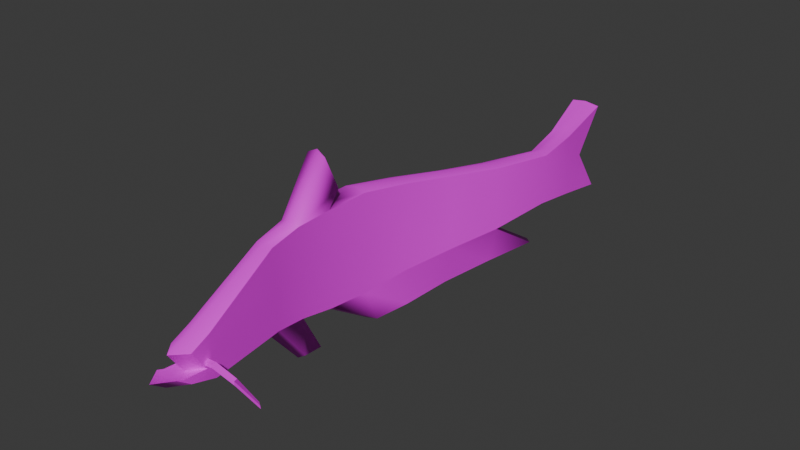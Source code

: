 # Source: Bagre.blend  (saved by Blender 4.1.24; exported with 4.5.12 LTS)
import bpy
from mathutils import Matrix  # noqa: F401  (used for matrix-valued properties, if any)

bpy.ops.wm.read_factory_settings(use_empty=True)
scene = bpy.context.scene
scene.name = 'Scene'

# ---- collections
col_collection = bpy.data.collections.new('Collection'); scene.collection.children.link(col_collection)

# ---- images (referenced by path relative to the original .blend; pixels are not part of the script)
import os
ASSET_DIR = os.environ.get("B2B_ASSET_DIR", "")  # directory of the original .blend (textures are referenced by path, not embedded)
HERE = os.path.dirname(os.path.abspath(__file__))  # packed textures are extracted next to this script under _unpacked/

def load_image(name, relpath, width, height, colorspace="sRGB"):
    """Load a texture the original file referenced (path relative to the .blend, or extracted next to this script)."""
    p = next((c for c in (os.path.join(HERE, relpath), os.path.join(ASSET_DIR, relpath)) if relpath and os.path.exists(c)), "")
    if p:
        img = bpy.data.images.load(p, check_existing=True)
        img.name = name
    else:  # same state as the original file: an image datablock whose file is absent (Cycles renders it pink)
        img = bpy.data.images.new(name, width, height)
        img.source = "FILE"
        img.filepath = "//" + (relpath or name)
    img.colorspace_settings.name = colorspace
    return img
img_catfish_jpg = load_image('Catfish.jpg', 'Catfish.jpg', 1024, 1024, 'sRGB')

# ---- materials (node trees are filled in below, after node groups)
mat_material = bpy.data.materials.new('Material')
mat_material.alpha_threshold = 0.0
mat_material.use_transparent_shadow = False
mat_material.roughness = 0.5
mat_material.line_color = (0.0, 0.0, 0.0, 1.0)

# ---- material node trees
mat_material.use_nodes = True; mat_material.node_tree.nodes.clear()
_N = mat_material.node_tree.nodes; _L = mat_material.node_tree.links
n0 = _N.new('ShaderNodeOutputMaterial'); n0.name = 'Material Output'; n0.location = (300, 300)
n1 = _N.new('ShaderNodeBsdfPrincipled'); n1.name = 'Principled BSDF'; n1.location = (10, 300)
n1.inputs[3].default_value = 1.45
n2 = _N.new('ShaderNodeTexImage'); n2.name = 'Image Texture'; n2.location = (-280, 280)
n2.image = img_catfish_jpg
n2.interpolation = 'Closest'
_L.new(n1.outputs[0], n0.inputs[0])
_L.new(n2.outputs[0], n1.inputs[0])
n0.is_active_output = True

# ---- world
world_world = bpy.data.worlds.new('World'); scene.world = world_world
world_world.use_nodes = True; world_world.node_tree.nodes.clear()
_N = world_world.node_tree.nodes; _L = world_world.node_tree.links
n0 = _N.new('ShaderNodeOutputWorld'); n0.name = 'World Output'; n0.location = (300, 300)
n1 = _N.new('ShaderNodeBackground'); n1.name = 'Background'; n1.location = (10, 300)
n1.inputs[0].default_value = (0.05088, 0.05088, 0.05088, 1.0)
_L.new(n1.outputs[0], n0.inputs[0])
n0.is_active_output = True
world_world.color = (0.05088, 0.05088, 0.05088)
world_world.use_sun_shadow = False
world_world.sun_shadow_jitter_overblur = 0.0

# ---- meshes
me_cube_001 = bpy.data.meshes.new('Cube.001')
me_cube_001.from_pydata([(-0.08794, -2.405, -0.1234), (-0.09884, -2.417, 0.1411), (-0.04022, 1.048, -0.2615), (-0.0408, 1.048, 0.3319), (0.06109, -2.404, -0.1234), (0.04941, -2.417, 0.1411), (0.1589, 1.048, -0.2615), (0.1581, 1.048, 0.3319), (0.04007, 0.6435, -0.173), (0.07484, 0.3435, -0.1392), (-0.01085, -0.09577, -0.1765), (-0.2399, -1.092, -0.2792), (-0.1815, -1.849, -0.1727), (-0.1873, -1.855, 0.343), (-0.2457, -1.092, 0.3751), (-0.003003, -0.09318, 0.2469), (0.0898, 0.3435, 0.2096), (0.04752, 0.6435, 0.2434), (-0.06509, -1.847, -0.1734), (-0.1076, -1.092, -0.2915), (0.136, -0.09512, -0.1765), (0.1939, 0.3435, -0.1392), (0.2005, 0.6435, -0.173), (0.1865, 0.6434, 0.2434), (0.2048, 0.3435, 0.2096), (0.1292, -0.0932, 0.2469), (-0.0975, -1.092, 0.3751), (-0.07197, -1.855, 0.3421), (-0.0974, -0.4291, -0.2143), (-0.1807, -0.7649, -0.2561), (-0.1856, -0.7639, 0.3299), (-0.08942, -0.4265, 0.2846), (-0.06109, -0.7649, -0.2589), (0.03605, -0.4285, -0.2143), (0.0303, -0.4266, 0.2846), (-0.0524, -0.764, 0.3299), (-0.2587, -1.375, -0.2521), (-0.2288, -1.625, -0.2131), (-0.2302, -1.627, 0.3651), (-0.2585, -1.375, 0.3671), (-0.09962, -1.624, -0.2131), (-0.1118, -1.375, -0.2663), (-0.1112, -1.375, 0.3673), (-0.1021, -1.627, 0.3652), (-0.07473, -2.573, -0.06611), (0.07353, -2.573, -0.06611), (-0.08166, -2.463, -0.03525), (0.06661, -2.463, -0.03525), (-0.08162, -2.554, 0.09708), (0.06663, -2.554, 0.09708), (-0.07402, -2.661, -0.0004998), (0.07424, -2.661, -0.0004998), (-0.07457, -2.619, -0.01719), (0.0737, -2.619, -0.01719), (0.05926, 1.044, -0.2813), (0.0586, 1.044, 0.3477), (-0.007053, -2.486, -0.1272), (-0.01573, -2.496, 0.1532), (0.1038, 0.7239, 0.2538), (0.1527, 0.4045, 0.218), (0.07437, -0.03442, 0.2576), (-0.1703, -1.09, 0.3935), (-0.1179, -1.895, 0.3525), (0.1092, 0.7239, -0.1875), (0.1318, 0.4045, -0.1516), (0.07456, -0.03651, -0.1912), (-0.1125, -1.889, -0.1931), (-0.02169, -0.3859, 0.2976), (-0.1164, -0.7429, 0.3456), (-0.1853, -1.391, -0.2789), (-0.1591, -1.654, -0.23), (-0.1847, -1.391, 0.3851), (-0.1607, -1.656, 0.3829), (0.0001702, -2.672, -0.06646), (-0.002532, -2.55, -0.03375), (-0.002274, -2.646, 0.1065), (0.0001702, -2.767, 0.003079), (0.0001702, -2.721, -0.01461), (-0.09339, -2.411, 0.008859), (-0.04051, 0.8457, 0.0352), (0.1585, 0.8457, 0.0352), (0.05525, -2.411, 0.008859), (0.1935, 0.6434, 0.0352), (0.1993, 0.3435, 0.0352), (0.1326, -0.09416, 0.0352), (-0.1025, -1.092, 0.04179), (-0.06853, -1.851, 0.08189), (-0.1844, -1.852, 0.08302), (-0.2428, -1.092, 0.04795), (-0.006926, -0.09448, 0.0352), (0.08232, 0.3435, 0.0352), (0.04379, 0.6435, 0.0352), (-0.1832, -0.7644, 0.03688), (-0.09341, -0.4278, 0.0352), (0.03318, -0.4275, 0.0352), (-0.05674, -0.7645, 0.03549), (-0.2295, -1.626, 0.07599), (-0.2586, -1.375, 0.05748), (-0.1115, -1.375, 0.05053), (-0.1009, -1.626, 0.07604), (0.05893, 0.8408, 0.03318), (-0.1498, -0.4065, -0.4858), (-0.209, -0.7332, -0.5088), (-0.08093, -1.017, -0.4959), (-0.07672, -0.7332, -0.5211), (0.06692, -0.07015, -0.4439), (0.1669, 0.2633, -0.4061), (0.1054, 0.3219, -0.4208), (0.02002, 0.2626, -0.4061), (-0.1431, -0.7305, -0.5362), (-0.06653, -0.07067, -0.4439), (-0.03021, -0.4065, -0.4885), (0.008949, -0.02944, -0.4608), (-0.08746, -0.3844, -0.5067), (-0.2278, -1.017, -0.4818), (-0.1545, -1.032, -0.5085), (-0.2297, -1.406, 0.6993), (-0.258, -1.296, 0.4731), (-0.1106, -1.296, 0.4732), (-0.1016, -1.406, 0.6991), (-0.1842, -1.286, 0.4946), (-0.1602, -1.403, 0.733), (-0.1982, -1.483, -0.4773), (-0.166, -1.635, -0.4497), (-0.1189, -1.663, -0.4636), (-0.08657, -1.634, -0.4502), (-0.1101, -1.482, -0.4773), (-0.1507, -1.503, -0.4888), (-0.2915, -2.344, -0.2361), (-0.2823, -2.348, -0.212), (-0.275, -2.324, -0.2392), (-0.2658, -2.328, -0.2151), (0.2254, -2.274, -0.3134), (0.2278, -2.279, -0.2879), (0.2043, -2.26, -0.3084), (0.2068, -2.265, -0.2829), (0.1169, -2.443, -0.01305), (-0.1267, -2.448, -0.0247), (-0.1267, -2.448, 0.001396), (0.1169, -2.443, 0.01305), (-0.1267, -2.474, -0.0247), (0.1169, -2.469, -0.01305), (0.1169, -2.469, 0.01305), (-0.1267, -2.474, 0.001396), (0.2021, -2.394, -0.07258), (0.2056, -2.417, -0.09949), (0.2017, -2.393, -0.09855), (0.2061, -2.418, -0.07351), (-0.2009, -2.397, -0.1393), (-0.2046, -2.422, -0.1126), (-0.1963, -2.399, -0.1142), (-0.2093, -2.42, -0.1377)], [], [(91, 17, 3, 79), (100, 55, 7, 80), (86, 27, 5, 81), (74, 47, 49, 75), (66, 18, 4, 56), (62, 13, 1, 57), (55, 3, 17, 58), (58, 17, 16, 59), (59, 16, 15, 60), (68, 30, 14, 61), (72, 38, 13, 62), (54, 6, 22, 63), (63, 22, 21, 64), (64, 21, 20, 65), (20, 33, 105, 106), (12, 37, 122, 123), (80, 7, 23, 82), (82, 23, 24, 83), (83, 24, 25, 84), (95, 35, 26, 85), (99, 43, 27, 86), (78, 1, 13, 87), (97, 39, 14, 88), (93, 31, 15, 89), (89, 15, 16, 90), (90, 16, 17, 91), (88, 14, 30, 92), (92, 30, 31, 93), (84, 25, 34, 94), (94, 34, 35, 95), (36, 11, 102, 114), (33, 32, 111, 105), (60, 15, 31, 67), (67, 31, 30, 68), (87, 13, 38, 96), (96, 38, 39, 97), (85, 26, 42, 98), (98, 42, 43, 99), (19, 41, 103, 104), (69, 41, 40, 70), (61, 14, 39, 71), (43, 42, 118, 119), (56, 4, 45, 73), (44, 50, 52), (75, 49, 5, 57), (46, 48, 1), (0, 46, 1, 78), (49, 47, 5), (45, 4, 47), (44, 46, 0), (76, 51, 53, 77), (73, 45, 51, 76), (45, 47, 53), (74, 46, 52, 77), (51, 45, 53), (46, 44, 52), (47, 4, 81, 5), (47, 74, 77, 53), (44, 73, 76, 50), (50, 76, 77, 52), (48, 75, 57, 1), (0, 56, 73, 44), (38, 72, 121, 116), (26, 61, 71, 42), (36, 69, 70, 37), (29, 28, 110, 101), (34, 67, 68, 35), (25, 60, 67, 34), (69, 36, 114, 115), (10, 65, 107, 108), (70, 40, 126, 127), (32, 19, 104, 111), (9, 64, 65, 10), (8, 63, 64, 9), (2, 54, 63, 8), (43, 72, 62, 27), (35, 68, 61, 26), (24, 59, 60, 25), (23, 58, 59, 24), (7, 55, 58, 23), (27, 62, 57, 5), (12, 66, 56, 0), (46, 74, 75, 48), (79, 3, 55, 100), (2, 79, 100, 54), (41, 98, 99, 40), (19, 85, 98, 41), (37, 96, 97, 36), (12, 87, 96, 37), (33, 94, 95, 32), (20, 84, 94, 33), (29, 92, 93, 28), (11, 88, 92, 29), (9, 90, 91, 8), (10, 89, 90, 9), (28, 93, 89, 10), (36, 97, 88, 11), (0, 78, 87, 12), (40, 99, 86, 18), (32, 95, 85, 19), (21, 83, 84, 20), (22, 82, 83, 21), (6, 80, 82, 22), (18, 86, 81, 4), (54, 100, 80, 6), (8, 91, 79, 2), (113, 111, 104, 109), (107, 106, 105, 112), (112, 105, 111, 113), (109, 104, 103, 115), (102, 109, 115, 114), (110, 112, 113, 101), (108, 107, 112, 110), (101, 113, 109, 102), (65, 20, 106, 107), (28, 10, 108, 110), (41, 69, 115, 103), (11, 29, 101, 102), (120, 117, 116, 121), (118, 120, 121, 119), (39, 38, 116, 117), (42, 71, 120, 118), (71, 39, 117, 120), (72, 43, 119, 121), (127, 126, 125, 124), (122, 127, 124, 123), (18, 66, 124, 125), (66, 12, 123, 124), (40, 18, 125, 126), (37, 70, 127, 122), (128, 129, 131, 130), (146, 144, 135, 134), (134, 135, 133, 132), (151, 149, 129, 128), (146, 134, 132, 145), (150, 131, 129, 149), (144, 139, 142, 147), (139, 138, 143, 142), (148, 137, 140, 151), (137, 136, 141, 140), (145, 147, 142, 141), (141, 142, 143, 140), (148, 150, 138, 137), (137, 138, 139, 136), (132, 133, 147, 145), (135, 144, 147, 133), (136, 146, 145, 141), (136, 139, 144, 146), (130, 131, 150, 148), (130, 148, 151, 128), (138, 150, 149, 143), (140, 143, 149, 151)])
me_cube_001.polygons.foreach_set('use_smooth', [1, 1, 1, 1, 1, 1, 1, 1, 1, 1, 1, 1, 1, 1, 1, 1, 1, 1, 1, 1, 1, 1, 1, 1, 1, 1, 1, 1, 1, 1, 1, 1, 1, 1, 1, 1, 1, 1, 1, 1, 1, 1, 1, 1, 1, 1, 1, 1, 1, 1, 1, 1, 1, 1, 1, 1, 1, 1, 1, 1, 1, 1, 1, 1, 1, 1, 1, 1, 1, 1, 1, 1, 1, 1, 1, 1, 1, 1, 1, 1, 1, 1, 1, 1, 1, 1, 1, 1, 1, 1, 1, 1, 1, 1, 1, 1, 1, 1, 1, 1, 1, 1, 1, 1, 1, 1, 1, 1, 1, 1, 1, 1, 1, 1, 1, 1, 1, 1, 1, 1, 1, 1, 1, 1, 1, 1, 1, 1, 1, 1, 0, 0, 0, 0, 0, 0, 0, 0, 0, 0, 0, 0, 0, 0, 0, 0, 0, 0, 0, 0, 0, 0])
_k = set([(0, 12), (0, 44), (1, 13), (1, 48), (2, 8), (2, 54), (2, 79), (3, 17), (3, 55), (3, 79), (4, 18), (4, 45), (5, 27), (5, 49), (6, 22), (6, 54), (6, 80), (7, 23), (7, 55), (7, 80), (8, 9), (9, 10), (10, 28), (11, 29), (11, 36), (12, 37), (13, 38), (14, 30), (14, 39), (15, 16), (15, 31), (16, 17), (18, 40), (19, 32), (19, 41), (20, 21), (20, 33), (21, 22), (23, 24), (24, 25), (25, 34), (26, 35), (26, 42), (27, 43), (28, 29), (30, 31), (32, 33), (34, 35), (36, 37), (38, 39), (40, 41), (42, 43), (44, 50), (44, 73), (45, 51), (45, 73), (46, 48), (46, 52), (46, 74), (47, 49), (47, 53), (47, 74), (48, 75), (49, 75), (50, 52), (50, 76), (51, 53), (51, 76), (101, 102), (101, 110), (102, 114), (103, 104), (104, 111), (105, 106), (105, 111), (108, 110), (116, 117), (118, 119), (122, 123), (125, 126)])
me_cube_001.attributes.new('sharp_edge', 'BOOLEAN', 'EDGE').data.foreach_set('value', [ (min(e.vertices), max(e.vertices)) in _k for e in me_cube_001.edges])
_uv = me_cube_001.uv_layers.new(name='UVMap')
_uv.uv.foreach_set('vector', [0.8338, 0.6086, 0.827, 0.7004, 0.9433, 0.8462, 0.8887, 0.6305, 0.8949, 0.6263, 0.9502, 0.8586, 0.9613, 0.8508, 0.9043, 0.6257, 0.2351, 0.4511, 0.2274, 0.6206, 0.08469, 0.4574, 0.08952, 0.3694, 0.07947, 0.3209, 0.09239, 0.32, 0.05366, 0.4169, 0.03968, 0.4214, 0.2369, 0.2742, 0.2426, 0.2853, 0.1087, 0.2661, 0.09675, 0.2646, 0.2213, 0.6256, 0.2344, 0.624, 0.09783, 0.4665, 0.07292, 0.4638, 0.9502, 0.8586, 0.9433, 0.8462, 0.827, 0.7004, 0.8551, 0.7156, 0.8551, 0.7156, 0.827, 0.7004, 0.741, 0.6591, 0.7626, 0.6705, 0.7626, 0.6705, 0.741, 0.6591, 0.6181, 0.6831, 0.6327, 0.6937, 0.4721, 0.7026, 0.4687, 0.6916, 0.3987, 0.6982, 0.3968, 0.7095, 0.2747, 0.6629, 0.2848, 0.6547, 0.2344, 0.624, 0.2213, 0.6256, 0.963, 0.4353, 0.9735, 0.4427, 0.8427, 0.5273, 0.8614, 0.531, 0.8614, 0.531, 0.8427, 0.5273, 0.7836, 0.5482, 0.7996, 0.5497, 0.7996, 0.5497, 0.7836, 0.5482, 0.6305, 0.3926, 0.6428, 0.3916, 0.7445, 0.436, 0.6958, 0.387, 0.7355, 0.3381, 0.7785, 0.4077, 0.4136, 0.2013, 0.448, 0.2222, 0.4857, 0.138, 0.4507, 0.1167, 0.9043, 0.6257, 0.9613, 0.8508, 0.8361, 0.7006, 0.8438, 0.6043, 0.8438, 0.6043, 0.8361, 0.7006, 0.7463, 0.658, 0.7501, 0.5737, 0.7501, 0.5737, 0.7463, 0.658, 0.6206, 0.6815, 0.6256, 0.5368, 0.4742, 0.4973, 0.467, 0.6902, 0.3947, 0.6968, 0.4033, 0.4806, 0.2862, 0.4651, 0.2784, 0.6525, 0.2274, 0.6206, 0.2351, 0.4511, 0.1024, 0.3812, 0.09783, 0.4665, 0.2344, 0.624, 0.2417, 0.4585, 0.3471, 0.4792, 0.3394, 0.6738, 0.3987, 0.6982, 0.4067, 0.4918, 0.5482, 0.5228, 0.5426, 0.6851, 0.6181, 0.6831, 0.6227, 0.5428, 0.6227, 0.5428, 0.6181, 0.6831, 0.741, 0.6591, 0.7446, 0.5779, 0.7446, 0.5779, 0.741, 0.6591, 0.827, 0.7004, 0.8338, 0.6086, 0.4067, 0.4918, 0.3987, 0.6982, 0.4687, 0.6916, 0.4756, 0.5045, 0.4756, 0.5045, 0.4687, 0.6916, 0.5426, 0.6851, 0.5482, 0.5228, 0.6256, 0.5368, 0.6206, 0.6815, 0.5429, 0.6837, 0.5487, 0.5169, 0.5487, 0.5169, 0.5429, 0.6837, 0.467, 0.6902, 0.4742, 0.4973, 0.5438, 0.2551, 0.5862, 0.2803, 0.6308, 0.1994, 0.588, 0.1742, 0.6958, 0.387, 0.6143, 0.2997, 0.6793, 0.2443, 0.7355, 0.3381, 0.6327, 0.6937, 0.6181, 0.6831, 0.5426, 0.6851, 0.5515, 0.6958, 0.5515, 0.6958, 0.5426, 0.6851, 0.4687, 0.6916, 0.4721, 0.7026, 0.2417, 0.4585, 0.2344, 0.624, 0.2848, 0.6547, 0.2924, 0.4721, 0.2924, 0.4721, 0.2848, 0.6547, 0.3394, 0.6738, 0.3471, 0.4792, 0.4033, 0.4806, 0.3947, 0.6968, 0.3336, 0.6719, 0.3417, 0.4668, 0.3417, 0.4668, 0.3336, 0.6719, 0.2784, 0.6525, 0.2862, 0.4651, 0.5851, 0.2691, 0.5416, 0.2418, 0.5874, 0.1594, 0.6313, 0.1868, 0.3496, 0.2612, 0.3498, 0.2631, 0.294, 0.2787, 0.2909, 0.2715, 0.3968, 0.7095, 0.3987, 0.6982, 0.3394, 0.6738, 0.3328, 0.6832, 0.2783, 0.7046, 0.3269, 0.7075, 0.3608, 0.7696, 0.36, 0.9321, 0.09675, 0.2646, 0.1087, 0.2661, 0.06796, 0.2908, 0.05321, 0.2904, 0.08209, 0.3046, 0.06085, 0.3407, 0.07057, 0.3329, 0.03968, 0.4214, 0.05366, 0.4169, 0.08469, 0.4574, 0.07292, 0.4638, 0.1058, 0.3329, 0.06779, 0.4273, 0.09783, 0.4665, 0.1214, 0.2806, 0.1058, 0.3329, 0.09783, 0.4665, 0.1024, 0.3812, 0.05366, 0.4169, 0.09239, 0.32, 0.08469, 0.4574, 0.06796, 0.2908, 0.1087, 0.2661, 0.09239, 0.32, 0.08209, 0.3046, 0.1058, 0.3329, 0.1214, 0.2806, 0.0302, 0.3293, 0.04604, 0.3281, 0.05607, 0.3201, 0.04076, 0.321, 0.05321, 0.2904, 0.06796, 0.2908, 0.04604, 0.3281, 0.0302, 0.3293, 0.06796, 0.2908, 0.09239, 0.32, 0.05607, 0.3201, 0.07947, 0.3209, 0.1058, 0.3329, 0.07057, 0.3329, 0.04076, 0.321, 0.04604, 0.3281, 0.06796, 0.2908, 0.05607, 0.3201, 0.1058, 0.3329, 0.08209, 0.3046, 0.07057, 0.3329, 0.09239, 0.32, 0.1087, 0.2661, 0.08952, 0.3694, 0.08469, 0.4574, 0.09239, 0.32, 0.07947, 0.3209, 0.04076, 0.321, 0.05607, 0.3201, 0.08209, 0.3046, 0.05321, 0.2904, 0.0302, 0.3293, 0.06085, 0.3407, 0.06085, 0.3407, 0.0302, 0.3293, 0.04076, 0.321, 0.07057, 0.3329, 0.06779, 0.4273, 0.03968, 0.4214, 0.07292, 0.4638, 0.09783, 0.4665, 0.1214, 0.2806, 0.09675, 0.2646, 0.05321, 0.2904, 0.08209, 0.3046, 0.2837, 0.7105, 0.2752, 0.717, 0.3656, 0.9471, 0.3639, 0.9252, 0.3947, 0.6968, 0.3968, 0.7095, 0.3328, 0.6832, 0.3336, 0.6719, 0.3547, 0.2859, 0.3496, 0.2612, 0.2909, 0.2715, 0.2999, 0.2905, 0.6147, 0.3051, 0.6951, 0.39, 0.7344, 0.3403, 0.6783, 0.2509, 0.5429, 0.6837, 0.5515, 0.6958, 0.4721, 0.7026, 0.467, 0.6902, 0.6206, 0.6815, 0.6327, 0.6937, 0.5515, 0.6958, 0.5429, 0.6837, 0.5413, 0.2378, 0.5438, 0.2551, 0.588, 0.1742, 0.5863, 0.1561, 0.7434, 0.4369, 0.7489, 0.4372, 0.7826, 0.4091, 0.7766, 0.4093, 0.4405, 0.2097, 0.4398, 0.2216, 0.4785, 0.1349, 0.4788, 0.1239, 0.6143, 0.2997, 0.5851, 0.2691, 0.6313, 0.1868, 0.6793, 0.2443, 0.7779, 0.5555, 0.7996, 0.5497, 0.6428, 0.3916, 0.6272, 0.4033, 0.8318, 0.5368, 0.8614, 0.531, 0.7996, 0.5497, 0.7779, 0.5555, 0.9551, 0.4551, 0.963, 0.4353, 0.8614, 0.531, 0.8318, 0.5368, 0.2784, 0.6525, 0.2747, 0.6629, 0.2213, 0.6256, 0.2274, 0.6206, 0.467, 0.6902, 0.4721, 0.7026, 0.3968, 0.7095, 0.3947, 0.6968, 0.7463, 0.658, 0.7626, 0.6705, 0.6327, 0.6937, 0.6206, 0.6815, 0.8361, 0.7006, 0.8551, 0.7156, 0.7626, 0.6705, 0.7463, 0.658, 0.9613, 0.8508, 0.9502, 0.8586, 0.8551, 0.7156, 0.8361, 0.7006, 0.2274, 0.6206, 0.2213, 0.6256, 0.07292, 0.4638, 0.08469, 0.4574, 0.249, 0.2964, 0.2369, 0.2742, 0.09675, 0.2646, 0.1214, 0.2806, 0.1058, 0.3329, 0.07947, 0.3209, 0.03968, 0.4214, 0.06779, 0.4273, 0.8887, 0.6305, 0.9433, 0.8462, 0.9502, 0.8586, 0.8949, 0.6263, 0.9551, 0.4551, 0.8887, 0.6305, 0.8949, 0.6263, 0.963, 0.4353, 0.3498, 0.2631, 0.3417, 0.4668, 0.2862, 0.4651, 0.294, 0.2787, 0.4118, 0.2663, 0.4033, 0.4806, 0.3417, 0.4668, 0.3498, 0.2631, 0.2999, 0.2905, 0.2924, 0.4721, 0.3471, 0.4792, 0.3547, 0.2859, 0.249, 0.2964, 0.2417, 0.4585, 0.2924, 0.4721, 0.2999, 0.2905, 0.5545, 0.3509, 0.5487, 0.5169, 0.4742, 0.4973, 0.4814, 0.3059, 0.6305, 0.3926, 0.6256, 0.5368, 0.5487, 0.5169, 0.5545, 0.3509, 0.4825, 0.3182, 0.4756, 0.5045, 0.5482, 0.5228, 0.5537, 0.3615, 0.4146, 0.2865, 0.4067, 0.4918, 0.4756, 0.5045, 0.4825, 0.3182, 0.7779, 0.5555, 0.7446, 0.5779, 0.8338, 0.6086, 0.8318, 0.5368, 0.6272, 0.4033, 0.6227, 0.5428, 0.7446, 0.5779, 0.7779, 0.5555, 0.5537, 0.3615, 0.5482, 0.5228, 0.6227, 0.5428, 0.6272, 0.4033, 0.3547, 0.2859, 0.3471, 0.4792, 0.4067, 0.4918, 0.4146, 0.2865, 0.1214, 0.2806, 0.1024, 0.3812, 0.2417, 0.4585, 0.249, 0.2964, 0.294, 0.2787, 0.2862, 0.4651, 0.2351, 0.4511, 0.2426, 0.2853, 0.4814, 0.3059, 0.4742, 0.4973, 0.4033, 0.4806, 0.4118, 0.2663, 0.7836, 0.5482, 0.7501, 0.5737, 0.6256, 0.5368, 0.6305, 0.3926, 0.8427, 0.5273, 0.8438, 0.6043, 0.7501, 0.5737, 0.7836, 0.5482, 0.9735, 0.4427, 0.9043, 0.6257, 0.8438, 0.6043, 0.8427, 0.5273, 0.2426, 0.2853, 0.2351, 0.4511, 0.08952, 0.3694, 0.1087, 0.2661, 0.963, 0.4353, 0.8949, 0.6263, 0.9043, 0.6257, 0.9735, 0.4427, 0.8318, 0.5368, 0.8338, 0.6086, 0.8887, 0.6305, 0.9551, 0.4551, 0.6831, 0.2418, 0.6793, 0.2443, 0.6313, 0.1868, 0.6324, 0.1841, 0.7826, 0.4091, 0.7785, 0.4077, 0.7355, 0.3381, 0.7385, 0.3381, 0.7385, 0.3381, 0.7355, 0.3381, 0.6793, 0.2443, 0.6831, 0.2418, 0.6324, 0.1841, 0.6313, 0.1868, 0.5874, 0.1594, 0.5863, 0.1561, 0.6308, 0.1994, 0.6324, 0.1841, 0.5863, 0.1561, 0.588, 0.1742, 0.7344, 0.3403, 0.7385, 0.3381, 0.6831, 0.2418, 0.6783, 0.2509, 0.7766, 0.4093, 0.7826, 0.4091, 0.7385, 0.3381, 0.7344, 0.3403, 0.6783, 0.2509, 0.6831, 0.2418, 0.6324, 0.1841, 0.6308, 0.1994, 0.7489, 0.4372, 0.7445, 0.436, 0.7785, 0.4077, 0.7826, 0.4091, 0.6951, 0.39, 0.7434, 0.4369, 0.7766, 0.4093, 0.7344, 0.3403, 0.5416, 0.2418, 0.5413, 0.2378, 0.5863, 0.1561, 0.5874, 0.1594, 0.5862, 0.2803, 0.6147, 0.3051, 0.6783, 0.2509, 0.6308, 0.1994, 0.3668, 0.7783, 0.3651, 0.7684, 0.3639, 0.9252, 0.3656, 0.9471, 0.3608, 0.7696, 0.3668, 0.7783, 0.3656, 0.9471, 0.36, 0.9321, 0.3311, 0.7139, 0.2837, 0.7105, 0.3639, 0.9252, 0.3651, 0.7684, 0.3336, 0.6719, 0.3328, 0.6832, 0.3328, 0.6832, 0.3336, 0.6719, 0.3328, 0.6832, 0.3394, 0.6738, 0.3394, 0.6738, 0.3328, 0.6832, 0.2752, 0.717, 0.2783, 0.7046, 0.36, 0.9321, 0.3656, 0.9471, 0.4788, 0.1239, 0.4785, 0.1349, 0.4434, 0.1131, 0.4419, 0.09879, 0.4857, 0.138, 0.4788, 0.1239, 0.4419, 0.09879, 0.4507, 0.1167, 0.4055, 0.2, 0.4044, 0.185, 0.4419, 0.09879, 0.4434, 0.1131, 0.4044, 0.185, 0.4136, 0.2013, 0.4507, 0.1167, 0.4419, 0.09879, 0.4398, 0.2216, 0.4055, 0.2, 0.4434, 0.1131, 0.4785, 0.1349, 0.448, 0.2222, 0.4405, 0.2097, 0.4788, 0.1239, 0.4857, 0.138, 0.1755, 0.4331, 0.1754, 0.4357, 0.1678, 0.4328, 0.1679, 0.4302, 0.2752, 0.4763, 0.2751, 0.4788, 0.1676, 0.4379, 0.1677, 0.4354, 0.1832, 0.436, 0.1831, 0.4386, 0.1754, 0.4357, 0.1755, 0.4331, 0.2328, 0.4575, 0.2327, 0.4601, 0.1677, 0.4354, 0.1678, 0.4328, 0.3931, 0.5263, 0.5007, 0.5672, 0.5005, 0.5698, 0.393, 0.5289, 0.4357, 0.5399, 0.5008, 0.5646, 0.5007, 0.5672, 0.4356, 0.5425, 0.2751, 0.4788, 0.2999, 0.4882, 0.2998, 0.4908, 0.275, 0.4814, 0.2999, 0.4882, 0.3685, 0.5143, 0.3684, 0.5169, 0.2998, 0.4908, 0.2325, 0.4652, 0.2998, 0.4908, 0.2996, 0.4934, 0.2324, 0.4678, 0.2998, 0.4908, 0.3684, 0.5169, 0.3682, 0.5195, 0.2996, 0.4934, 0.3935, 0.5186, 0.3934, 0.5212, 0.3686, 0.5118, 0.3687, 0.5092, 0.3687, 0.5092, 0.3686, 0.5118, 0.3, 0.4857, 0.3001, 0.4831, 0.4358, 0.5373, 0.4357, 0.5399, 0.3685, 0.5143, 0.3686, 0.5118, 0.3686, 0.5118, 0.3685, 0.5143, 0.2999, 0.4882, 0.3, 0.4857, 0.501, 0.5595, 0.5009, 0.5621, 0.3934, 0.5212, 0.3935, 0.5186, 0.1676, 0.4379, 0.2751, 0.4788, 0.275, 0.4814, 0.1674, 0.4405, 0.3684, 0.5169, 0.3931, 0.5263, 0.393, 0.5289, 0.3682, 0.5195, 0.3, 0.4857, 0.2999, 0.4882, 0.2751, 0.4788, 0.2752, 0.4763, 0.5009, 0.5621, 0.5008, 0.5646, 0.4357, 0.5399, 0.4358, 0.5373, 0.1674, 0.4405, 0.2325, 0.4652, 0.2324, 0.4678, 0.1673, 0.4431, 0.3685, 0.5143, 0.4357, 0.5399, 0.4356, 0.5425, 0.3684, 0.5169, 0.3001, 0.4831, 0.3, 0.4857, 0.2327, 0.4601, 0.2328, 0.4575])
me_cube_001.materials.append(mat_material)
me_cube_001.update()

# ---- objects
ob_cube = bpy.data.objects.new('Cube', me_cube_001)

# ---- transforms, parenting, visibility, modifiers, constraints
ob_cube.location = (0.0, 0.0, 0.0)

# ---- collection membership
col_collection.objects.link(ob_cube)

# ---- scene / render settings (as saved in the file)
scene.frame_start = 1; scene.frame_end = 250; scene.frame_set(1)
scene.render.engine = 'BLENDER_EEVEE_NEXT'
scene.cycles.sampling_pattern = 'TABULATED_SOBOL'
scene.eevee.ray_tracing_options.trace_max_roughness = 0.0
bpy.context.view_layer.update()

# ---- added for rendering (the .blend has no active camera and no usable light): camera, sun
cam_auto = bpy.data.cameras.new('AutoCamera')
cam_auto.lens = 50.0
cam_auto.sensor_width = 36.0
cam_auto.clip_end = 1000.0
ob_auto_camera = bpy.data.objects.new('AutoCamera', cam_auto)
scene.collection.objects.link(ob_auto_camera)
ob_auto_camera.location = (3.71902, -5.36004, 3.09909)
ob_auto_camera.rotation_euler = (1.09748, -7.21219e-08, 0.694738)
scene.camera = ob_auto_camera
light_auto_sun = bpy.data.lights.new('AutoSun', 'SUN')
light_auto_sun.energy = 3.0
light_auto_sun.angle = 0.0523599
ob_auto_sun = bpy.data.objects.new('AutoSun', light_auto_sun)
scene.collection.objects.link(ob_auto_sun)
ob_auto_sun.rotation_euler = (0.872665, 0.174533, 0.523599)
bpy.context.view_layer.update()
